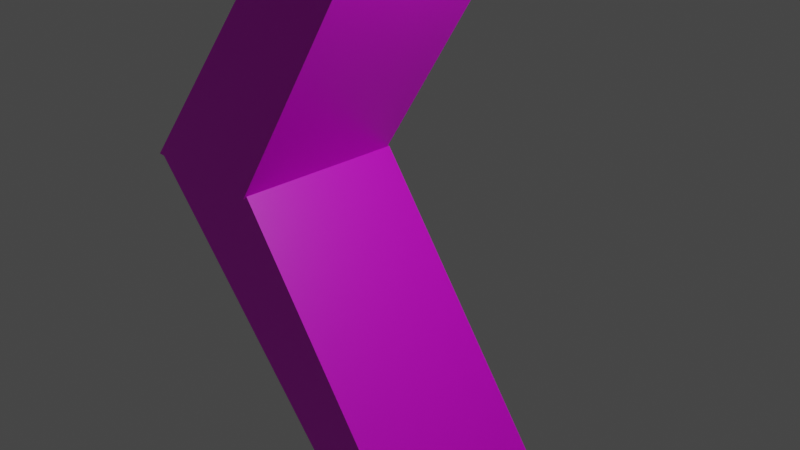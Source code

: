 # Source: untitled.blend  (saved by Blender 2.83.19; exported with 4.5.12 LTS)
import bpy
from mathutils import Matrix  # noqa: F401  (used for matrix-valued properties, if any)

bpy.ops.wm.read_factory_settings(use_empty=True)
scene = bpy.context.scene
scene.name = 'Scene'

# ---- collections
col_collection = bpy.data.collections.new('Collection'); scene.collection.children.link(col_collection)

# ---- images (referenced by path relative to the original .blend; pixels are not part of the script)
import os
ASSET_DIR = os.environ.get("B2B_ASSET_DIR", "")  # directory of the original .blend (textures are referenced by path, not embedded)
HERE = os.path.dirname(os.path.abspath(__file__))  # packed textures are extracted next to this script under _unpacked/

def load_image(name, relpath, width, height, colorspace="sRGB"):
    """Load a texture the original file referenced (path relative to the .blend, or extracted next to this script)."""
    p = next((c for c in (os.path.join(HERE, relpath), os.path.join(ASSET_DIR, relpath)) if relpath and os.path.exists(c)), "")
    if p:
        img = bpy.data.images.load(p, check_existing=True)
        img.name = name
    else:  # same state as the original file: an image datablock whose file is absent (Cycles renders it pink)
        img = bpy.data.images.new(name, width, height)
        img.source = "FILE"
        img.filepath = "//" + (relpath or name)
    img.colorspace_settings.name = colorspace
    return img
img_arm_png = load_image('arm.png', 'arm.png', 1024, 1024, 'sRGB')

# ---- materials (node trees are filled in below, after node groups)
mat_material = bpy.data.materials.new('Material')
mat_material.alpha_threshold = 0.0
mat_material.use_transparent_shadow = False
mat_material.line_color = (0.0, 0.0, 0.0, 1.0)
mat_x = bpy.data.materials.new('マテリアル')
mat_x.use_transparent_shadow = False

# ---- material node trees
mat_material.use_nodes = True; mat_material.node_tree.nodes.clear()
_N = mat_material.node_tree.nodes; _L = mat_material.node_tree.links
n0 = _N.new('ShaderNodeOutputMaterial'); n0.name = 'Material Output'; n0.location = (300, 300)
n1 = _N.new('ShaderNodeBsdfPrincipled'); n1.name = 'Principled BSDF'; n1.location = (10, 300)
n1.distribution = 'GGX'
n1.subsurface_method = 'BURLEY'
n1.inputs[2].default_value = 0.4
n1.inputs[3].default_value = 1.45
n1.inputs[27].default_value = (0.0, 0.0, 0.0, 1.0)
n1.inputs[28].default_value = 1.0
n2 = _N.new('ShaderNodeTexImage'); n2.name = '画像テクスチャ'; n2.location = (-280, 280)
n2.image = img_arm_png
n2.interpolation = 'Closest'
_L.new(n1.outputs[0], n0.inputs[0])
_L.new(n2.outputs[0], n1.inputs[0])
n0.is_active_output = True
mat_x.use_nodes = True; mat_x.node_tree.nodes.clear()
_N = mat_x.node_tree.nodes; _L = mat_x.node_tree.links
n0 = _N.new('ShaderNodeBsdfPrincipled'); n0.name = 'Principled BSDF'; n0.location = (10, 300)
n0.distribution = 'GGX'
n0.subsurface_method = 'BURLEY'
n0.inputs[3].default_value = 1.45
n0.inputs[27].default_value = (0.0, 0.0, 0.0, 1.0)
n0.inputs[28].default_value = 1.0
n1 = _N.new('ShaderNodeOutputMaterial'); n1.name = 'Material Output'; n1.location = (300, 300)
_L.new(n0.outputs[0], n1.inputs[0])
n1.is_active_output = True

# ---- world
world_world = bpy.data.worlds.new('World'); scene.world = world_world
world_world.use_nodes = True; world_world.node_tree.nodes.clear()
_N = world_world.node_tree.nodes; _L = world_world.node_tree.links
n0 = _N.new('ShaderNodeOutputWorld'); n0.name = 'World Output'; n0.location = (300, 300)
n1 = _N.new('ShaderNodeBackground'); n1.name = 'Background'; n1.location = (10, 300)
n1.inputs[0].default_value = (0.05088, 0.05088, 0.05088, 1.0)
_L.new(n1.outputs[0], n0.inputs[0])
n0.is_active_output = True
world_world.color = (0.05088, 0.05088, 0.05088)
world_world.use_sun_shadow = False
world_world.sun_shadow_jitter_overblur = 0.0

# ---- cameras
cam_camera = bpy.data.cameras.new('Camera')
cam_camera.clip_end = 100.0
cam_camera.ortho_scale = 7.314

# ---- lights
light_light = bpy.data.lights.new('Light', 'POINT')
light_light.transmission_factor = 0.0
light_light.energy = 1000.0
light_light.shadow_soft_size = 0.1
light_light.shadow_maximum_resolution = 0.006
light_light.use_absolute_resolution = True

# ---- meshes
me_cube = bpy.data.meshes.new('Cube')
me_cube.from_pydata([(1.0, -1.406, 5.398), (1.0, 2.845, 0.135), (1.0, -1.958, 5.179), (1.0, 1.276, 0.1003), (-1.0, -1.406, 5.398), (-1.0, 2.845, 0.135), (-1.0, -1.958, 5.179), (-1.0, 1.276, 0.1003), (-0.9739, -1.953, -4.976), (-0.9739, 2.835, 0.1436), (-0.9739, -2.479, -4.888), (-0.9739, 1.254, 0.1299), (1.026, -1.953, -4.976), (1.026, 2.835, 0.1436), (1.026, -2.479, -4.888), (1.026, 1.254, 0.1299)], [], [(0, 4, 6, 2), (3, 2, 6, 7), (7, 6, 4, 5), (5, 1, 3, 7), (1, 0, 2, 3), (5, 4, 0, 1), (8, 12, 14, 10), (11, 10, 14, 15), (15, 14, 12, 13), (13, 9, 11, 15), (9, 8, 10, 11), (13, 12, 8, 9)])
_uv = me_cube.uv_layers.new(name='UVMap')
_uv.uv.foreach_set('vector', [0.2013, 0.1682, 0.01424, 0.1682, 0.01424, 0.1424, 0.2013, 0.1424, 0.2013, 0.2594, 0.2013, 0.4969, 0.01424, 0.4969, 0.01424, 0.2594, 0.7472, 0.7822, 0.4447, 1.02, 0.4964, 1.03, 0.894, 0.7839, 0.01424, 0.367, 0.2013, 0.367, 0.2013, 0.2936, 0.01424, 0.2936, 0.894, 0.7839, 0.4964, 1.03, 0.4447, 1.02, 0.7472, 0.7822, 0.01424, 0.261, 0.01424, 0.5071, 0.2013, 0.5071, 0.2013, 0.261, 0.01668, 0.1426, 0.2037, 0.1426, 0.2037, 0.118, 0.01668, 0.118, 0.01668, 0.2608, 0.01668, 0.02613, 0.2037, 0.02613, 0.2037, 0.2608, 0.7451, 0.7836, 0.3961, 0.549, 0.4452, 0.5449, 0.893, 0.7843, 0.2037, 0.3665, 0.01668, 0.3665, 0.01668, 0.2926, 0.2037, 0.2926, 0.893, 0.7843, 0.4452, 0.5449, 0.3961, 0.549, 0.7451, 0.7836, 0.2037, 0.2614, 0.2037, 0.022, 0.01668, 0.022, 0.01668, 0.2614])
_uv.active_render = True
_uv = me_cube.uv_layers.new(name='UVマップ')
_uv.uv.foreach_set('vector', [0.5142, 0.4193, 0.4552, 0.4193, 0.4552, 0.3936, 0.5142, 0.3936, 0.5142, 0.5096, 0.5142, 0.745, 0.4552, 0.745, 0.4552, 0.5096, 0.5566, 0.5096, 0.4613, 0.745, 0.4775, 0.7552, 0.6029, 0.5112, 0.4552, 0.6163, 0.5142, 0.6163, 0.5142, 0.5436, 0.4552, 0.5436, 0.6029, 0.5112, 0.4775, 0.7552, 0.4613, 0.745, 0.5566, 0.5096, 0.4552, 0.5112, 0.4552, 0.7552, 0.5142, 0.7552, 0.5142, 0.5112, 0.456, 0.3939, 0.515, 0.3939, 0.515, 0.3695, 0.456, 0.3695, 0.456, 0.511, 0.456, 0.2784, 0.515, 0.2784, 0.515, 0.511, 0.5559, 0.511, 0.4459, 0.2784, 0.4614, 0.2743, 0.6026, 0.5116, 0.515, 0.6158, 0.456, 0.6158, 0.456, 0.5425, 0.515, 0.5425, 0.6026, 0.5116, 0.4614, 0.2743, 0.4459, 0.2784, 0.5559, 0.511, 0.515, 0.5116, 0.515, 0.2743, 0.456, 0.2743, 0.456, 0.5116])
_ca = me_cube.color_attributes.new('Col', 'BYTE_COLOR', 'CORNER')
_ca.data.foreach_set('color', [1.0, 1.0, 1.0, 1.0, 1.0, 1.0, 1.0, 1.0, 1.0, 1.0, 1.0, 1.0, 1.0, 1.0, 1.0, 1.0, 1.0, 1.0, 1.0, 1.0, 1.0, 1.0, 1.0, 1.0, 1.0, 1.0, 1.0, 1.0, 1.0, 1.0, 1.0, 1.0, 1.0, 1.0, 1.0, 1.0, 1.0, 1.0, 1.0, 1.0, 1.0, 1.0, 1.0, 1.0, 1.0, 1.0, 1.0, 1.0, 1.0, 1.0, 1.0, 1.0, 1.0, 1.0, 1.0, 1.0, 1.0, 1.0, 1.0, 1.0, 1.0, 1.0, 1.0, 1.0, 1.0, 1.0, 1.0, 1.0, 1.0, 1.0, 1.0, 1.0, 1.0, 1.0, 1.0, 1.0, 1.0, 1.0, 1.0, 1.0, 1.0, 1.0, 1.0, 1.0, 1.0, 1.0, 1.0, 1.0, 1.0, 1.0, 1.0, 1.0, 1.0, 1.0, 1.0, 1.0, 1.0, 1.0, 1.0, 1.0, 1.0, 1.0, 1.0, 1.0, 1.0, 1.0, 1.0, 1.0, 1.0, 1.0, 1.0, 1.0, 1.0, 1.0, 1.0, 1.0, 1.0, 1.0, 1.0, 1.0, 1.0, 1.0, 1.0, 1.0, 1.0, 1.0, 1.0, 1.0, 1.0, 1.0, 1.0, 1.0, 1.0, 1.0, 1.0, 1.0, 1.0, 1.0, 1.0, 1.0, 1.0, 1.0, 1.0, 1.0, 1.0, 1.0, 1.0, 1.0, 1.0, 1.0, 1.0, 1.0, 1.0, 1.0, 1.0, 1.0, 1.0, 1.0, 1.0, 1.0, 1.0, 1.0, 1.0, 1.0, 1.0, 1.0, 1.0, 1.0, 1.0, 1.0, 1.0, 1.0, 1.0, 1.0, 1.0, 1.0, 1.0, 1.0, 1.0, 1.0, 1.0, 1.0, 1.0, 1.0, 1.0, 1.0, 1.0, 1.0, 1.0, 1.0, 1.0, 1.0])
me_cube.materials.append(mat_material)
me_cube.use_remesh_preserve_volume = False
me_cube.use_remesh_preserve_attributes = False
me_cube.use_mirror_vertex_groups = False
me_cube.update()
me_cube_001 = bpy.data.meshes.new('Cube.001')
me_cube_001.from_pydata([(-0.5969, -1.674, -3.833), (-0.5969, -1.72, -3.782), (0.6353, -1.674, -3.833), (0.6353, -1.72, -3.782), (-0.8697, -4.899, -5.295), (-0.8697, -4.899, -5.221), (0.7638, -4.899, -5.295), (0.7638, -4.899, -5.221), (0.9511, -2.552, -4.902), (-0.973, -2.552, -4.902), (-0.9781, -2.552, -5.041), (0.9603, -2.551, -5.041)], [], [(0, 1, 3, 2), (2, 3, 8, 11), (6, 7, 5, 4), (4, 5, 9, 10), (2, 11, 10, 0), (7, 8, 9, 5), (10, 9, 1, 0), (9, 8, 3, 1), (11, 8, 7, 6), (10, 11, 6, 4)])
_uv = me_cube_001.uv_layers.new(name='UVMap')
_uv.uv.foreach_set('vector', [0.01424, 0.1415, 0.01424, 0.1178, 0.2013, 0.1178, 0.2013, 0.1415, 0.4431, 0.5442, 0.3957, 0.5492, 0.3489, 0.5459, 0.3972, 0.5418, 0.2013, 0.007089, 0.2013, 0.01054, 0.01424, 0.01054, 0.01424, 0.007089, 0.1697, 0.5299, 0.1697, 0.5334, 0.3489, 0.5459, 0.3971, 0.5418, 0.2013, 0.1415, 0.2013, 0.1186, 0.01424, 0.1185, 0.01424, 0.1415, 0.2013, 0.004863, 0.2013, 0.09446, 0.01424, 0.09446, 0.01424, 0.004863, 0.3971, 0.5418, 0.3489, 0.5459, 0.3957, 0.5492, 0.4431, 0.5442, 0.01424, 0.09446, 0.2013, 0.09446, 0.2013, 0.1178, 0.01424, 0.1178, 0.3972, 0.5418, 0.3489, 0.5459, 0.1697, 0.5334, 0.1697, 0.5299, 0.01424, 0.1185, 0.2013, 0.1186, 0.2013, 0.004863, 0.01424, 0.004863])
_uv.active_render = True
_uv = me_cube_001.uv_layers.new(name='UVマップ')
_uv.uv.foreach_set('vector', [0.4552, 0.3928, 0.4552, 0.3693, 0.5142, 0.3693, 0.5142, 0.3928, 0.4607, 0.2737, 0.4458, 0.2786, 0.4311, 0.2754, 0.4463, 0.2713, 0.5142, 0.2596, 0.5142, 0.263, 0.4552, 0.263, 0.4552, 0.2596, 0.3746, 0.2596, 0.3746, 0.263, 0.4311, 0.2754, 0.4462, 0.2713, 0.5142, 0.3928, 0.5142, 0.3701, 0.4552, 0.37, 0.4552, 0.3928, 0.5142, 0.2573, 0.5142, 0.3462, 0.4552, 0.3462, 0.4552, 0.2573, 0.4462, 0.2713, 0.4311, 0.2754, 0.4458, 0.2786, 0.4607, 0.2737, 0.4552, 0.3462, 0.5142, 0.3462, 0.5142, 0.3693, 0.4552, 0.3693, 0.4463, 0.2713, 0.4311, 0.2754, 0.3746, 0.263, 0.3746, 0.2596, 0.4552, 0.37, 0.5142, 0.3701, 0.5142, 0.2573, 0.4552, 0.2573])
_ca = me_cube_001.color_attributes.new('Col', 'BYTE_COLOR', 'CORNER')
_ca.data.foreach_set('color', [1.0, 1.0, 1.0, 1.0, 1.0, 1.0, 1.0, 1.0, 1.0, 1.0, 1.0, 1.0, 1.0, 1.0, 1.0, 1.0, 1.0, 1.0, 1.0, 1.0, 1.0, 1.0, 1.0, 1.0, 1.0, 1.0, 1.0, 1.0, 1.0, 1.0, 1.0, 1.0, 1.0, 1.0, 1.0, 1.0, 1.0, 1.0, 1.0, 1.0, 1.0, 1.0, 1.0, 1.0, 1.0, 1.0, 1.0, 1.0, 1.0, 1.0, 1.0, 1.0, 1.0, 1.0, 1.0, 1.0, 1.0, 1.0, 1.0, 1.0, 1.0, 1.0, 1.0, 1.0, 1.0, 1.0, 1.0, 1.0, 1.0, 1.0, 1.0, 1.0, 1.0, 1.0, 1.0, 1.0, 1.0, 1.0, 1.0, 1.0, 1.0, 1.0, 1.0, 1.0, 1.0, 1.0, 1.0, 1.0, 1.0, 1.0, 1.0, 1.0, 1.0, 1.0, 1.0, 1.0, 1.0, 1.0, 1.0, 1.0, 1.0, 1.0, 1.0, 1.0, 1.0, 1.0, 1.0, 1.0, 1.0, 1.0, 1.0, 1.0, 1.0, 1.0, 1.0, 1.0, 1.0, 1.0, 1.0, 1.0, 1.0, 1.0, 1.0, 1.0, 1.0, 1.0, 1.0, 1.0, 1.0, 1.0, 1.0, 1.0, 1.0, 1.0, 1.0, 1.0, 1.0, 1.0, 1.0, 1.0, 1.0, 1.0, 1.0, 1.0, 1.0, 1.0, 1.0, 1.0, 1.0, 1.0, 1.0, 1.0, 1.0, 1.0, 1.0, 1.0, 1.0, 1.0, 1.0, 1.0])
me_cube_001.materials.append(mat_x)
me_cube_001.use_remesh_preserve_volume = False
me_cube_001.use_remesh_preserve_attributes = False
me_cube_001.use_mirror_vertex_groups = False
me_cube_001.update()

# ---- objects
ob_cube = bpy.data.objects.new('Cube', me_cube)
ob_light = bpy.data.objects.new('Light', light_light)
ob_camera = bpy.data.objects.new('Camera', cam_camera)
ob_cube_001 = bpy.data.objects.new('Cube.001', me_cube_001)

# ---- transforms, parenting, visibility, modifiers, constraints
ob_cube.location = (0.0, 0.0, 0.0)
ob_cube.rotation_euler = (0.0, -0.0, 1.571)
ob_cube.lock_rotations_4d = False
ob_cube.empty_display_type = 'ARROWS'
ob_cube.lineart.crease_threshold = 0.0
_vg = ob_cube.vertex_groups.new(name='Group')
ob_light.location = (4.076, 1.005, 5.904)
ob_light.rotation_euler = (0.6503, 0.05522, 1.866)
ob_light.lock_rotations_4d = False
ob_light.empty_display_type = 'ARROWS'
ob_light.color = (0.0, 0.0, 0.0, 0.0)
ob_light.lineart.crease_threshold = 0.0
ob_camera.location = (7.359, -6.926, 4.958)
ob_camera.rotation_euler = (1.109, 0.0, 0.8149)
ob_camera.lock_rotations_4d = False
ob_camera.empty_display_type = 'ARROWS'
ob_camera.color = (0.0, 0.0, 0.0, 0.0)
ob_camera.display_type = 'WIRE'
ob_camera.lineart.crease_threshold = 0.0
ob_cube_001.location = (0.0, 0.0, 0.0)
ob_cube_001.rotation_euler = (0.0, -0.0, 1.571)
ob_cube_001.lock_rotations_4d = False
ob_cube_001.empty_display_type = 'ARROWS'
ob_cube_001.lineart.crease_threshold = 0.0
_vg = ob_cube_001.vertex_groups.new(name='Group')

# ---- collection membership
col_collection.objects.link(ob_cube)
col_collection.objects.link(ob_light)
col_collection.objects.link(ob_camera)
col_collection.objects.link(ob_cube_001)

# ---- scene / render settings (as saved in the file)
scene.camera = ob_camera
scene.frame_start = 1; scene.frame_end = 250; scene.frame_set(1)
scene.render.engine = 'BLENDER_EEVEE_NEXT'
scene.cycles.use_denoising = False
scene.cycles.samples = 128
scene.cycles.sampling_pattern = 'TABULATED_SOBOL'
scene.cycles.use_adaptive_sampling = False
scene.cycles.use_light_tree = False
scene.view_settings.view_transform = 'Filmic'
bpy.context.view_layer.update()
